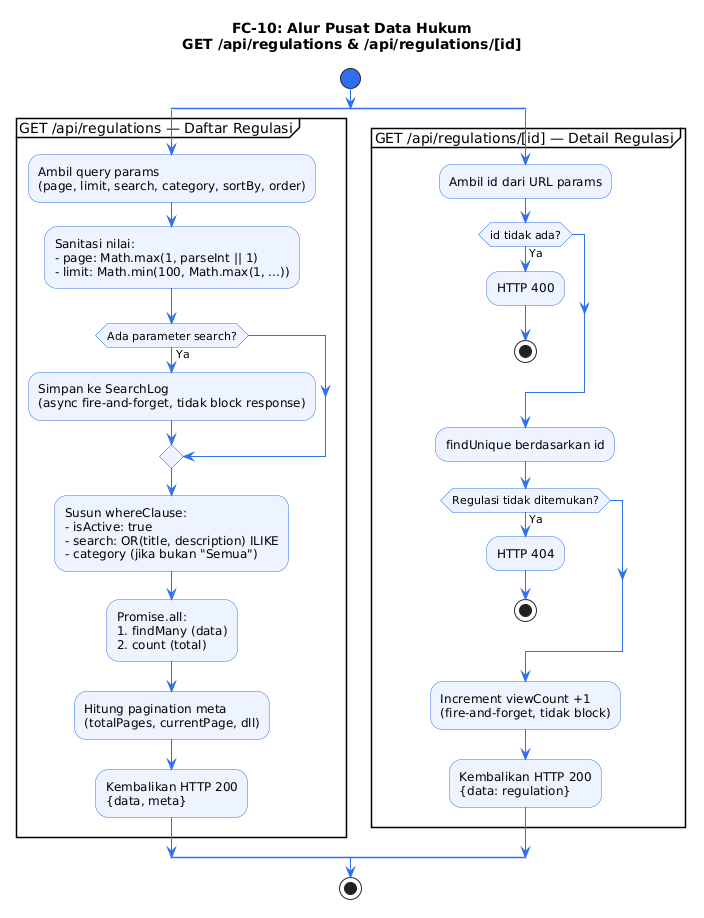

The diagram above was rendered by PlantUML. Its source (embedded in the PNG):
@startuml
title FC-10: Alur Pusat Data Hukum\nGET /api/regulations & /api/regulations/[id]

skinparam ActivityBackgroundColor #EEF4FF
skinparam ActivityBorderColor #2f6fed
skinparam ArrowColor #2f6fed
skinparam ActivityStartColor #2f6fed
skinparam ActivityEndColor #e74c3c

start

split
partition "GET /api/regulations — Daftar Regulasi" {
  :Ambil query params\n(page, limit, search, category, sortBy, order);
  :Sanitasi nilai:\n- page: Math.max(1, parseInt || 1)\n- limit: Math.min(100, Math.max(1, ...));

  if (Ada parameter search?) then (Ya)
    :Simpan ke SearchLog\n(async fire-and-forget, tidak block response);
  endif

  :Susun whereClause:\n- isActive: true\n- search: OR(title, description) ILIKE\n- category (jika bukan "Semua");

  :Promise.all:\n1. findMany (data)\n2. count (total);
  :Hitung pagination meta\n(totalPages, currentPage, dll);
  :Kembalikan HTTP 200\n{data, meta};
}

split again
partition "GET /api/regulations/[id] — Detail Regulasi" {
  :Ambil id dari URL params;

  if (id tidak ada?) then (Ya)
    :HTTP 400;
    stop
  endif

  :findUnique berdasarkan id;

  if (Regulasi tidak ditemukan?) then (Ya)
    :HTTP 404;
    stop
  endif

  :Increment viewCount +1\n(fire-and-forget, tidak block);
  :Kembalikan HTTP 200\n{data: regulation};
}

end split
stop
@enduml